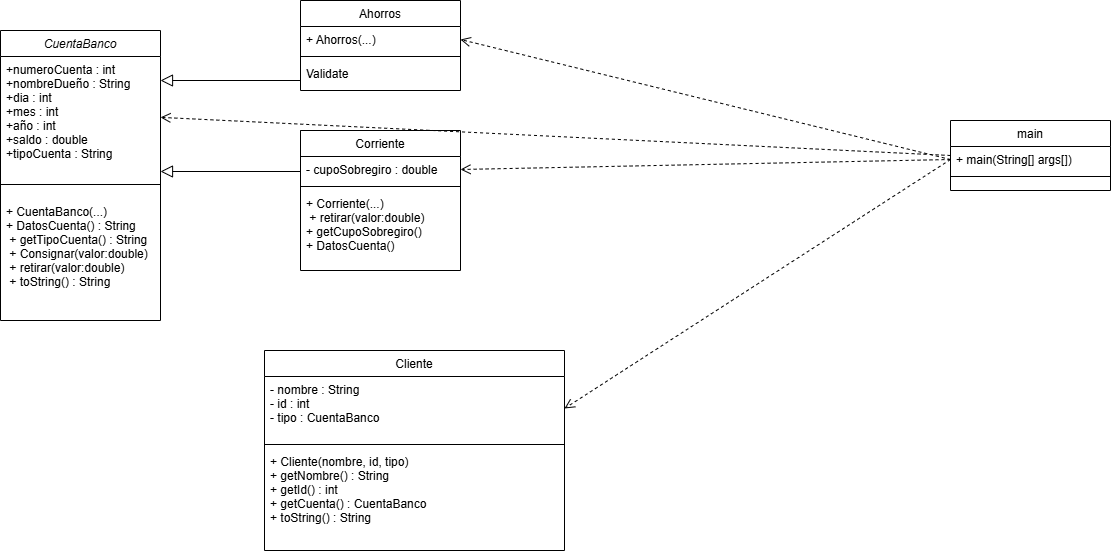

The diagram above was exported from draw.io. Its source (the exported page's mxGraphModel, read from the mxfile embedded in the PNG):
<mxGraphModel dx="1300" dy="780" grid="1" gridSize="10" guides="1" tooltips="1" connect="1" arrows="1" fold="1" page="1" pageScale="1" pageWidth="827" pageHeight="1169" math="0" shadow="0">
  <root>
    <mxCell id="WIyWlLk6GJQsqaUBKTNV-0" />
    <mxCell id="WIyWlLk6GJQsqaUBKTNV-1" parent="WIyWlLk6GJQsqaUBKTNV-0" />
    <mxCell id="zkfFHV4jXpPFQw0GAbJ--0" value="CuentaBanco" style="swimlane;fontStyle=2;align=center;verticalAlign=top;childLayout=stackLayout;horizontal=1;startSize=26;horizontalStack=0;resizeParent=1;resizeLast=0;collapsible=1;marginBottom=0;rounded=0;shadow=0;strokeWidth=1;" parent="WIyWlLk6GJQsqaUBKTNV-1" vertex="1">
      <mxGeometry x="150" y="110" width="160" height="290" as="geometry">
        <mxRectangle x="230" y="140" width="160" height="26" as="alternateBounds" />
      </mxGeometry>
    </mxCell>
    <mxCell id="zkfFHV4jXpPFQw0GAbJ--1" value="+numeroCuenta : int   &#10;+nombreDueño : String &#10;+dia : int &#10;+mes : int &#10;+año : int &#10;+saldo : double &#10;+tipoCuenta : String " style="text;align=left;verticalAlign=top;spacingLeft=4;spacingRight=4;overflow=hidden;rotatable=0;points=[[0,0.5],[1,0.5]];portConstraint=eastwest;" parent="zkfFHV4jXpPFQw0GAbJ--0" vertex="1">
      <mxGeometry y="26" width="160" height="114" as="geometry" />
    </mxCell>
    <mxCell id="zkfFHV4jXpPFQw0GAbJ--4" value="" style="line;html=1;strokeWidth=1;align=left;verticalAlign=middle;spacingTop=-1;spacingLeft=3;spacingRight=3;rotatable=0;labelPosition=right;points=[];portConstraint=eastwest;" parent="zkfFHV4jXpPFQw0GAbJ--0" vertex="1">
      <mxGeometry y="140" width="160" height="28" as="geometry" />
    </mxCell>
    <mxCell id="zkfFHV4jXpPFQw0GAbJ--5" value="+ CuentaBanco(...)  &#10;+ DatosCuenta() : String&#10; + getTipoCuenta() : String &#10; + Consignar(valor:double) &#10; + retirar(valor:double) &#10; + toString() : String     " style="text;align=left;verticalAlign=top;spacingLeft=4;spacingRight=4;overflow=hidden;rotatable=0;points=[[0,0.5],[1,0.5]];portConstraint=eastwest;" parent="zkfFHV4jXpPFQw0GAbJ--0" vertex="1">
      <mxGeometry y="168" width="160" height="102" as="geometry" />
    </mxCell>
    <mxCell id="zkfFHV4jXpPFQw0GAbJ--6" value="Corriente" style="swimlane;fontStyle=0;align=center;verticalAlign=top;childLayout=stackLayout;horizontal=1;startSize=26;horizontalStack=0;resizeParent=1;resizeLast=0;collapsible=1;marginBottom=0;rounded=0;shadow=0;strokeWidth=1;" parent="WIyWlLk6GJQsqaUBKTNV-1" vertex="1">
      <mxGeometry x="450" y="210" width="160" height="140" as="geometry">
        <mxRectangle x="130" y="380" width="160" height="26" as="alternateBounds" />
      </mxGeometry>
    </mxCell>
    <mxCell id="zkfFHV4jXpPFQw0GAbJ--7" value="- cupoSobregiro : double" style="text;align=left;verticalAlign=top;spacingLeft=4;spacingRight=4;overflow=hidden;rotatable=0;points=[[0,0.5],[1,0.5]];portConstraint=eastwest;" parent="zkfFHV4jXpPFQw0GAbJ--6" vertex="1">
      <mxGeometry y="26" width="160" height="26" as="geometry" />
    </mxCell>
    <mxCell id="zkfFHV4jXpPFQw0GAbJ--9" value="" style="line;html=1;strokeWidth=1;align=left;verticalAlign=middle;spacingTop=-1;spacingLeft=3;spacingRight=3;rotatable=0;labelPosition=right;points=[];portConstraint=eastwest;" parent="zkfFHV4jXpPFQw0GAbJ--6" vertex="1">
      <mxGeometry y="52" width="160" height="8" as="geometry" />
    </mxCell>
    <mxCell id="zkfFHV4jXpPFQw0GAbJ--10" value="+ Corriente(...)&#10; + retirar(valor:double)&#10;+ getCupoSobregiro()&#10;+ DatosCuenta()" style="text;align=left;verticalAlign=top;spacingLeft=4;spacingRight=4;overflow=hidden;rotatable=0;points=[[0,0.5],[1,0.5]];portConstraint=eastwest;fontStyle=0" parent="zkfFHV4jXpPFQw0GAbJ--6" vertex="1">
      <mxGeometry y="60" width="160" height="80" as="geometry" />
    </mxCell>
    <mxCell id="zkfFHV4jXpPFQw0GAbJ--13" value="Cliente" style="swimlane;fontStyle=0;align=center;verticalAlign=top;childLayout=stackLayout;horizontal=1;startSize=26;horizontalStack=0;resizeParent=1;resizeLast=0;collapsible=1;marginBottom=0;rounded=0;shadow=0;strokeWidth=1;" parent="WIyWlLk6GJQsqaUBKTNV-1" vertex="1">
      <mxGeometry x="414" y="430" width="300" height="200" as="geometry">
        <mxRectangle x="340" y="380" width="170" height="26" as="alternateBounds" />
      </mxGeometry>
    </mxCell>
    <mxCell id="zkfFHV4jXpPFQw0GAbJ--14" value="- nombre : String  &#10;- id : int &#10;- tipo : CuentaBanco " style="text;align=left;verticalAlign=top;spacingLeft=4;spacingRight=4;overflow=hidden;rotatable=0;points=[[0,0.5],[1,0.5]];portConstraint=eastwest;" parent="zkfFHV4jXpPFQw0GAbJ--13" vertex="1">
      <mxGeometry y="26" width="300" height="64" as="geometry" />
    </mxCell>
    <mxCell id="zkfFHV4jXpPFQw0GAbJ--15" value="" style="line;html=1;strokeWidth=1;align=left;verticalAlign=middle;spacingTop=-1;spacingLeft=3;spacingRight=3;rotatable=0;labelPosition=right;points=[];portConstraint=eastwest;" parent="zkfFHV4jXpPFQw0GAbJ--13" vertex="1">
      <mxGeometry y="90" width="300" height="8" as="geometry" />
    </mxCell>
    <mxCell id="bzfdYG4mAvpAicUJS0Zg-7" value="+ Cliente(nombre, id, tipo)&#10;+ getNombre() : String &#10;+ getId() : int &#10;+ getCuenta() : CuentaBanco&#10;+ toString() : String" style="text;align=left;verticalAlign=top;spacingLeft=4;spacingRight=4;overflow=hidden;rotatable=0;points=[[0,0.5],[1,0.5]];portConstraint=eastwest;" vertex="1" parent="zkfFHV4jXpPFQw0GAbJ--13">
      <mxGeometry y="98" width="300" height="102" as="geometry" />
    </mxCell>
    <mxCell id="zkfFHV4jXpPFQw0GAbJ--17" value="Ahorros&#10;&#10;" style="swimlane;fontStyle=0;align=center;verticalAlign=top;childLayout=stackLayout;horizontal=1;startSize=26;horizontalStack=0;resizeParent=1;resizeLast=0;collapsible=1;marginBottom=0;rounded=0;shadow=0;strokeWidth=1;" parent="WIyWlLk6GJQsqaUBKTNV-1" vertex="1">
      <mxGeometry x="450" y="80" width="160" height="90" as="geometry">
        <mxRectangle x="550" y="140" width="160" height="26" as="alternateBounds" />
      </mxGeometry>
    </mxCell>
    <mxCell id="zkfFHV4jXpPFQw0GAbJ--18" value="+ Ahorros(...) " style="text;align=left;verticalAlign=top;spacingLeft=4;spacingRight=4;overflow=hidden;rotatable=0;points=[[0,0.5],[1,0.5]];portConstraint=eastwest;" parent="zkfFHV4jXpPFQw0GAbJ--17" vertex="1">
      <mxGeometry y="26" width="160" height="26" as="geometry" />
    </mxCell>
    <mxCell id="zkfFHV4jXpPFQw0GAbJ--23" value="" style="line;html=1;strokeWidth=1;align=left;verticalAlign=middle;spacingTop=-1;spacingLeft=3;spacingRight=3;rotatable=0;labelPosition=right;points=[];portConstraint=eastwest;" parent="zkfFHV4jXpPFQw0GAbJ--17" vertex="1">
      <mxGeometry y="52" width="160" height="8" as="geometry" />
    </mxCell>
    <mxCell id="zkfFHV4jXpPFQw0GAbJ--24" value="Validate" style="text;align=left;verticalAlign=top;spacingLeft=4;spacingRight=4;overflow=hidden;rotatable=0;points=[[0,0.5],[1,0.5]];portConstraint=eastwest;" parent="zkfFHV4jXpPFQw0GAbJ--17" vertex="1">
      <mxGeometry y="60" width="160" height="26" as="geometry" />
    </mxCell>
    <mxCell id="bzfdYG4mAvpAicUJS0Zg-2" value="main" style="swimlane;fontStyle=0;align=center;verticalAlign=top;childLayout=stackLayout;horizontal=1;startSize=26;horizontalStack=0;resizeParent=1;resizeLast=0;collapsible=1;marginBottom=0;rounded=0;shadow=0;strokeWidth=1;" vertex="1" parent="WIyWlLk6GJQsqaUBKTNV-1">
      <mxGeometry x="1100" y="200" width="160" height="70" as="geometry">
        <mxRectangle x="340" y="380" width="170" height="26" as="alternateBounds" />
      </mxGeometry>
    </mxCell>
    <mxCell id="bzfdYG4mAvpAicUJS0Zg-3" value="+ main(String[] args[])" style="text;align=left;verticalAlign=top;spacingLeft=4;spacingRight=4;overflow=hidden;rotatable=0;points=[[0,0.5],[1,0.5]];portConstraint=eastwest;" vertex="1" parent="bzfdYG4mAvpAicUJS0Zg-2">
      <mxGeometry y="26" width="160" height="26" as="geometry" />
    </mxCell>
    <mxCell id="bzfdYG4mAvpAicUJS0Zg-4" value="" style="line;html=1;strokeWidth=1;align=left;verticalAlign=middle;spacingTop=-1;spacingLeft=3;spacingRight=3;rotatable=0;labelPosition=right;points=[];portConstraint=eastwest;" vertex="1" parent="bzfdYG4mAvpAicUJS0Zg-2">
      <mxGeometry y="52" width="160" height="8" as="geometry" />
    </mxCell>
    <mxCell id="bzfdYG4mAvpAicUJS0Zg-18" value="" style="html=1;verticalAlign=bottom;endArrow=open;dashed=1;endSize=8;curved=0;rounded=0;exitX=0;exitY=0.5;exitDx=0;exitDy=0;entryX=1;entryY=0.5;entryDx=0;entryDy=0;" edge="1" parent="WIyWlLk6GJQsqaUBKTNV-1" source="bzfdYG4mAvpAicUJS0Zg-3" target="zkfFHV4jXpPFQw0GAbJ--14">
      <mxGeometry relative="1" as="geometry">
        <mxPoint x="780" y="320" as="sourcePoint" />
        <mxPoint x="700" y="320" as="targetPoint" />
      </mxGeometry>
    </mxCell>
    <mxCell id="bzfdYG4mAvpAicUJS0Zg-19" value="" style="html=1;verticalAlign=bottom;endArrow=open;dashed=1;endSize=8;curved=0;rounded=0;exitX=0;exitY=0.5;exitDx=0;exitDy=0;entryX=1;entryY=0.5;entryDx=0;entryDy=0;" edge="1" parent="WIyWlLk6GJQsqaUBKTNV-1" source="bzfdYG4mAvpAicUJS0Zg-3" target="zkfFHV4jXpPFQw0GAbJ--7">
      <mxGeometry relative="1" as="geometry">
        <mxPoint x="1236" y="260" as="sourcePoint" />
        <mxPoint x="850" y="509" as="targetPoint" />
      </mxGeometry>
    </mxCell>
    <mxCell id="bzfdYG4mAvpAicUJS0Zg-20" value="" style="html=1;verticalAlign=bottom;endArrow=open;dashed=1;endSize=8;curved=0;rounded=0;exitX=0;exitY=0.5;exitDx=0;exitDy=0;entryX=1;entryY=0.5;entryDx=0;entryDy=0;" edge="1" parent="WIyWlLk6GJQsqaUBKTNV-1" source="bzfdYG4mAvpAicUJS0Zg-3" target="zkfFHV4jXpPFQw0GAbJ--18">
      <mxGeometry relative="1" as="geometry">
        <mxPoint x="1260" y="300" as="sourcePoint" />
        <mxPoint x="760" y="312" as="targetPoint" />
      </mxGeometry>
    </mxCell>
    <mxCell id="bzfdYG4mAvpAicUJS0Zg-21" value="" style="html=1;verticalAlign=bottom;endArrow=open;dashed=1;endSize=8;curved=0;rounded=0;exitX=0;exitY=0.5;exitDx=0;exitDy=0;" edge="1" parent="WIyWlLk6GJQsqaUBKTNV-1" source="bzfdYG4mAvpAicUJS0Zg-2" target="zkfFHV4jXpPFQw0GAbJ--1">
      <mxGeometry relative="1" as="geometry">
        <mxPoint x="1290" y="190" as="sourcePoint" />
        <mxPoint x="790" y="202" as="targetPoint" />
      </mxGeometry>
    </mxCell>
    <mxCell id="bzfdYG4mAvpAicUJS0Zg-29" value="" style="endArrow=block;endSize=10;endFill=0;shadow=0;strokeWidth=1;rounded=0;curved=0;edgeStyle=elbowEdgeStyle;elbow=vertical;exitX=0;exitY=0.5;exitDx=0;exitDy=0;" edge="1" parent="WIyWlLk6GJQsqaUBKTNV-1" source="zkfFHV4jXpPFQw0GAbJ--18">
      <mxGeometry width="160" relative="1" as="geometry">
        <mxPoint x="531" y="245" as="sourcePoint" />
        <mxPoint x="310" y="160" as="targetPoint" />
        <Array as="points">
          <mxPoint x="410" y="160" />
        </Array>
      </mxGeometry>
    </mxCell>
    <mxCell id="bzfdYG4mAvpAicUJS0Zg-32" value="" style="endArrow=block;endSize=10;endFill=0;shadow=0;strokeWidth=1;rounded=0;curved=0;edgeStyle=elbowEdgeStyle;elbow=vertical;exitX=0;exitY=0.5;exitDx=0;exitDy=0;" edge="1" parent="WIyWlLk6GJQsqaUBKTNV-1">
      <mxGeometry width="160" relative="1" as="geometry">
        <mxPoint x="450" y="210" as="sourcePoint" />
        <mxPoint x="310" y="251" as="targetPoint" />
        <Array as="points">
          <mxPoint x="410" y="251" />
        </Array>
      </mxGeometry>
    </mxCell>
  </root>
</mxGraphModel>